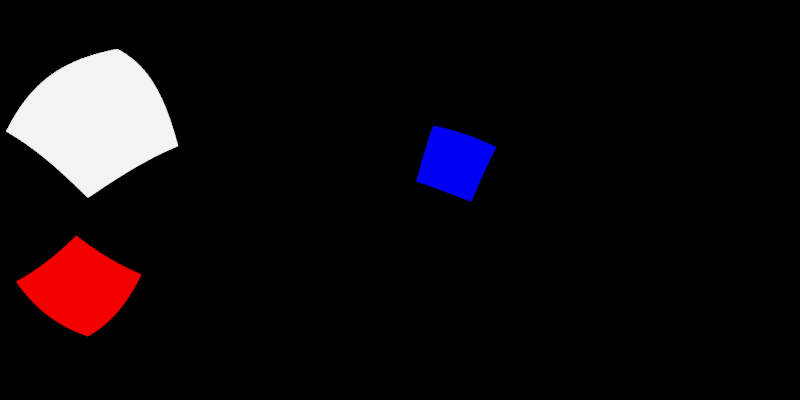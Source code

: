 # Source: blender-studio-envmap.blend  (saved by Blender 3.6.11; exported with 4.5.12 LTS)
import bpy
from mathutils import Matrix  # noqa: F401  (used for matrix-valued properties, if any)

bpy.ops.wm.read_factory_settings(use_empty=True)
scene = bpy.context.scene
scene.name = 'Scene'

# ---- collections
col_collection = bpy.data.collections.new('Collection'); scene.collection.children.link(col_collection)

# ---- world
world_world = bpy.data.worlds.new('World'); scene.world = world_world
world_world.use_nodes = True; world_world.node_tree.nodes.clear()
_N = world_world.node_tree.nodes; _L = world_world.node_tree.links
n0 = _N.new('ShaderNodeOutputWorld'); n0.name = 'World Output'; n0.location = (300, 300)
n1 = _N.new('ShaderNodeBackground'); n1.name = 'Background'; n1.location = (10, 300)
n1.inputs[0].default_value = (0.0, 0.0, 0.0, 1.0)
_L.new(n1.outputs[0], n0.inputs[0])
n0.is_active_output = True
world_world.color = (0.05088, 0.05088, 0.05088)
world_world.use_sun_shadow = False
world_world.sun_shadow_jitter_overblur = 0.0

# ---- cameras
cam_camera_001 = bpy.data.cameras.new('Camera.001')
cam_camera_001.type = 'PANO'
cam_camera_001.panorama_type = 'EQUIRECTANGULAR'

# ---- lights
light_area = bpy.data.lights.new('Area', 'AREA')
light_area.transmission_factor = 0.0
light_area.energy = 785.4
light_area.shadow_maximum_resolution = 0.006
light_area.use_absolute_resolution = True
light_area.size = 7.6
light_area.size_y = 1.0
light_area_001 = bpy.data.lights.new('Area.001', 'AREA')
light_area_001.color = (1.0, 0.0, 0.0)
light_area_001.transmission_factor = 0.0
light_area_001.energy = 785.4
light_area_001.shadow_maximum_resolution = 0.006
light_area_001.use_absolute_resolution = True
light_area_001.size = 7.6
light_area_001.size_y = 1.0
light_area_002 = bpy.data.lights.new('Area.002', 'AREA')
light_area_002.color = (0.0, 0.0, 1.0)
light_area_002.transmission_factor = 0.0
light_area_002.energy = 785.4
light_area_002.shadow_maximum_resolution = 0.006
light_area_002.use_absolute_resolution = True
light_area_002.size = 7.6
light_area_002.size_y = 1.0

# ---- objects
ob_camera = bpy.data.objects.new('Camera', cam_camera_001)
ob_area = bpy.data.objects.new('Area', light_area)
ob_area_001 = bpy.data.objects.new('Area.001', light_area_001)
ob_area_002 = bpy.data.objects.new('Area.002', light_area_002)

# ---- transforms, parenting, visibility, modifiers, constraints
ob_camera.location = (0.0, 0.0, 0.0)
ob_camera.rotation_euler = (1.571, 0.0, 0.0)
ob_area.location = (-4.597, -4.911, 4.493)
ob_area.rotation_euler = (0.7001, -0.6741, -0.1036)
ob_area.visible_camera = True
ob_area_001.location = (-5.964, -8.196, -8.092)
ob_area_001.rotation_euler = (2.397, -0.526, -1.129)
ob_area_001.visible_camera = True
ob_area_002.location = (6.288, 13.98, 4.594)
ob_area_002.rotation_euler = (-1.246, 0.3585, -0.3819)
ob_area_002.visible_camera = True

# ---- collection membership
col_collection.objects.link(ob_camera)
col_collection.objects.link(ob_area)
col_collection.objects.link(ob_area_001)
col_collection.objects.link(ob_area_002)

# ---- scene / render settings (as saved in the file)
scene.camera = ob_camera
scene.frame_start = 1; scene.frame_end = 250; scene.frame_set(1)
scene.render.engine = 'CYCLES'
scene.render.resolution_x = 2048
scene.render.resolution_y = 1024
scene.cycles.samples = 256
scene.cycles.sampling_pattern = 'TABULATED_SOBOL'
scene.view_settings.view_transform = 'Filmic'
bpy.context.view_layer.update()
